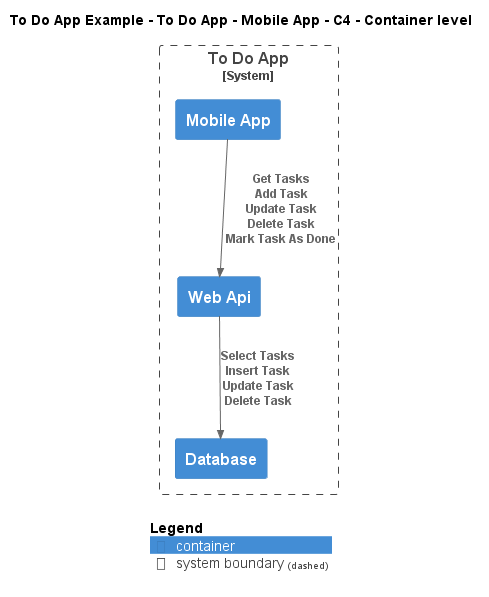

The diagram above was rendered by PlantUML. Its source (embedded in the PNG):
@startuml
!include ..\..\..\..\..\.c4s\C4_Container.puml

AddElementTag("c4interflow:lifecycle:new", $bgColor=green, $fontColor=#ffffff, $borderColor=green, $shadowing="False")
AddElementTag("c4interflow:lifecycle:changed", $bgColor=orange, $fontColor=#ffffff, $borderColor=orange, $shadowing="False")
AddElementTag("c4interflow:lifecycle:removed", $bgColor=red, $fontColor=#ffffff, $borderColor=red, $shadowing="False")

AddRelTag("c4interflow:lifecycle:new", $textColor=green, $lineColor=green)
AddRelTag("c4interflow:lifecycle:changed", $textColor=orange, $lineColor=orange)
AddRelTag("c4interflow:lifecycle:removed", $textColor=red, $lineColor=red)

SHOW_PERSON_PORTRAIT()
LAYOUT_TOP_DOWN()

skinparam linetype polyline

title To Do App Example - To Do App - Mobile App - C4 - Container level


System_Boundary(ToDoAppExample.SoftwareSystems.ToDoApp, "To Do App") {
    Container(ToDoAppExample.SoftwareSystems.ToDoApp.Containers.MobileApp, "Mobile App", "", "")
    Container(ToDoAppExample.SoftwareSystems.ToDoApp.Containers.WebApi, "Web Api", "", "")
    Container(ToDoAppExample.SoftwareSystems.ToDoApp.Containers.Database, "Database", "", "")
}

Rel(ToDoAppExample.SoftwareSystems.ToDoApp.Containers.MobileApp, ToDoAppExample.SoftwareSystems.ToDoApp.Containers.WebApi, "Get Tasks\nAdd Task\nUpdate Task\nDelete Task\nMark Task As Done")
Rel(ToDoAppExample.SoftwareSystems.ToDoApp.Containers.WebApi, ToDoAppExample.SoftwareSystems.ToDoApp.Containers.Database, "Select Tasks\nInsert Task\nUpdate Task\nDelete Task")


SHOW_LEGEND()
@enduml